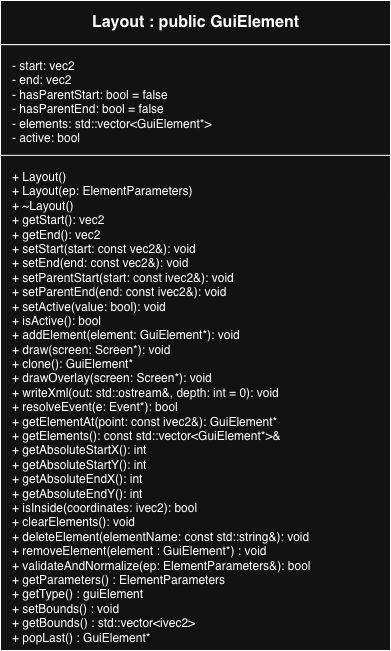

The diagram above was exported from draw.io. Its source (the exported page's mxGraphModel, read from the mxfile embedded in the PNG):
<mxGraphModel dx="1414" dy="796" grid="1" gridSize="10" guides="1" tooltips="1" connect="1" arrows="1" fold="1" page="1" pageScale="1" pageWidth="1100" pageHeight="1400" math="0" shadow="0">
  <root>
    <mxCell id="0" />
    <mxCell id="1" parent="0" />
    <mxCell id="classBox" parent="1" style="shape=rectangle;whiteSpace=wrap;html=1;" value="" vertex="1">
      <mxGeometry height="650" width="390" x="170" y="60" as="geometry" />
    </mxCell>
    <mxCell id="name" parent="classBox" style="shape=rectangle;html=1;align=center;verticalAlign=middle;fontStyle=1;fontSize=16;" value="&lt;b&gt;Layout : public GuiElement&lt;/b&gt;" vertex="1">
      <mxGeometry height="44.17874396135266" width="390" as="geometry" />
    </mxCell>
    <mxCell id="attributes" parent="classBox" style="shape=rectangle;html=1;align=left;verticalAlign=top;spacingLeft=10;spacingTop=8;" value=" - start: vec2&lt;br&gt; - end: vec2&lt;br&gt; - hasParentStart: bool = false&lt;br&gt; - hasParentEnd: bool = false&lt;br&gt; - elements: std::vector&amp;lt;GuiElement*&amp;gt;&lt;br&gt; - active: bool         " vertex="1">
      <mxGeometry height="132.536231884058" width="390" y="44.17874396135266" as="geometry" />
    </mxCell>
    <mxCell id="methods" parent="classBox" style="shape=rectangle;html=1;align=left;verticalAlign=top;spacingLeft=10;spacingTop=8;" value=" + Layout()&lt;br&gt; + Layout(ep: ElementParameters)&lt;br&gt; + ~Layout()&lt;br&gt; + getStart(): vec2&lt;br&gt; + getEnd(): vec2&lt;br&gt; + setStart(start: const vec2&amp;amp;): void&lt;br&gt; + setEnd(end: const vec2&amp;amp;): void&lt;br&gt; + setParentStart(start: const ivec2&amp;amp;): void&lt;br&gt; + setParentEnd(end: const ivec2&amp;amp;): void&lt;br&gt; + setActive(value: bool): void&lt;br&gt; + isActive(): bool&lt;br&gt; + addElement(element: GuiElement*): void&lt;br&gt; + draw(screen: Screen*): void&lt;br&gt; + clone(): GuiElement*&lt;br&gt; + drawOverlay(screen: Screen*): void&lt;br&gt; + writeXml(out: std::ostream&amp;amp;, depth: int = 0): void&lt;br&gt; + resolveEvent(e: Event*): bool&lt;div&gt;+ getElementAt(point: const ivec2&amp;amp;): GuiElement*&lt;br&gt; + getElements(): const std::vector&amp;lt;GuiElement*&amp;gt;&amp;amp;&lt;br&gt; + getAbsoluteStartX(): int&lt;br&gt; + getAbsoluteStartY(): int&lt;br&gt; + getAbsoluteEndX(): int&lt;br&gt; + getAbsoluteEndY(): int&lt;br&gt; + isInside(coordinates: ivec2): bool&lt;br&gt; + clearElements(): void&lt;br&gt; + deleteElement(elementName: const std::string&amp;amp;): void&lt;/div&gt;&lt;div&gt;+ removeElement(element :&amp;nbsp;&lt;span style=&quot;background-color: transparent; color: light-dark(rgb(0, 0, 0), rgb(255, 255, 255));&quot;&gt;GuiElement*&lt;/span&gt;&lt;span style=&quot;background-color: transparent; color: light-dark(rgb(0, 0, 0), rgb(255, 255, 255));&quot;&gt;) : void&lt;/span&gt;&lt;/div&gt;&lt;div&gt; + validateAndNormalize(ep: ElementParameters&amp;amp;): bool&lt;div&gt;+ getParameters() : ElementParameters&lt;/div&gt;&lt;div&gt;+ getType() : guiElement&lt;/div&gt;&lt;div&gt;&lt;div&gt;+ setBounds() : void&lt;/div&gt;&lt;div&gt;+ getBounds() : std::vector&amp;lt;ivec2&amp;gt;&lt;/div&gt;&lt;/div&gt;&lt;/div&gt;&lt;div&gt;+ popLast() :&amp;nbsp;&lt;span style=&quot;background-color: transparent; color: light-dark(rgb(0, 0, 0), rgb(255, 255, 255));&quot;&gt;GuiElement*&lt;/span&gt;&lt;/div&gt;" vertex="1">
      <mxGeometry height="495.17" width="390" y="154.83" as="geometry" />
    </mxCell>
  </root>
</mxGraphModel>